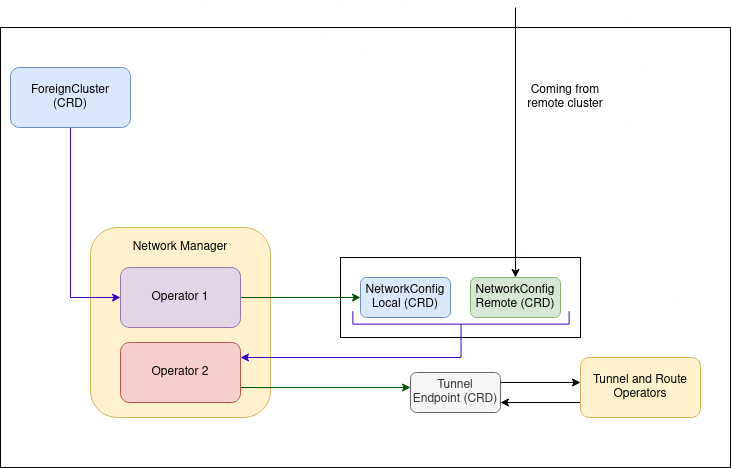

The diagram above was exported from draw.io. Its source (the exported page's mxGraphModel, read from the mxfile embedded in the PNG):
<mxGraphModel dx="1422" dy="885" grid="1" gridSize="10" guides="1" tooltips="1" connect="1" arrows="1" fold="1" page="1" pageScale="1" pageWidth="827" pageHeight="1169" math="0" shadow="0">
  <root>
    <mxCell id="0" />
    <mxCell id="1" parent="0" />
    <mxCell id="2" value="" style="rounded=0;whiteSpace=wrap;html=1;strokeWidth=1;" vertex="1" parent="1">
      <mxGeometry x="70" y="240" width="730" height="440" as="geometry" />
    </mxCell>
    <mxCell id="3" value="" style="group" vertex="1" connectable="0" parent="1">
      <mxGeometry x="410" y="470" width="240" height="169.38" as="geometry" />
    </mxCell>
    <mxCell id="4" value="" style="rounded=0;whiteSpace=wrap;html=1;" vertex="1" parent="3">
      <mxGeometry width="240" height="80" as="geometry" />
    </mxCell>
    <mxCell id="5" value="&lt;div&gt;NetworkConfig&lt;/div&gt;&lt;div&gt;Remote (CRD)&lt;/div&gt;" style="rounded=1;whiteSpace=wrap;html=1;fillColor=#d5e8d4;strokeColor=#82b366;" vertex="1" parent="3">
      <mxGeometry x="130" y="20" width="90" height="40" as="geometry" />
    </mxCell>
    <mxCell id="6" value="&lt;div&gt;NetworkConfig&lt;/div&gt;&lt;div&gt;Local (CRD)&lt;br&gt;&lt;/div&gt;" style="rounded=1;whiteSpace=wrap;html=1;fillColor=#dae8fc;strokeColor=#6c8ebf;" vertex="1" parent="3">
      <mxGeometry x="20" y="20" width="90" height="40" as="geometry" />
    </mxCell>
    <mxCell id="7" value="" style="strokeWidth=1;html=1;shape=mxgraph.flowchart.annotation_1;align=left;pointerEvents=1;rotation=270;fillColor=#6a00ff;strokeColor=#3700CC;fontColor=#ffffff;" vertex="1" parent="3">
      <mxGeometry x="114" y="-48" width="13" height="216.25" as="geometry" />
    </mxCell>
    <mxCell id="8" value="&lt;div&gt;Tunnel&lt;/div&gt;&lt;div&gt;Endpoint (CRD)&lt;br&gt;&lt;/div&gt;" style="rounded=1;whiteSpace=wrap;html=1;fillColor=#f5f5f5;strokeColor=#666666;fontColor=#333333;" vertex="1" parent="3">
      <mxGeometry x="70" y="115" width="90" height="40" as="geometry" />
    </mxCell>
    <mxCell id="9" value="" style="rounded=1;whiteSpace=wrap;html=1;fillColor=#fff2cc;strokeColor=#d6b656;" vertex="1" parent="1">
      <mxGeometry x="160" y="440" width="180" height="190" as="geometry" />
    </mxCell>
    <mxCell id="10" style="edgeStyle=orthogonalEdgeStyle;rounded=0;orthogonalLoop=1;jettySize=auto;html=1;exitX=0.5;exitY=1;exitDx=0;exitDy=0;entryX=0;entryY=0.5;entryDx=0;entryDy=0;fillColor=#6a00ff;strokeColor=#3700CC;" edge="1" source="11" target="13" parent="1">
      <mxGeometry relative="1" as="geometry" />
    </mxCell>
    <mxCell id="11" value="&lt;div&gt;ForeignCluster&lt;/div&gt;&lt;div&gt;(CRD)&lt;br&gt;&lt;/div&gt;" style="rounded=1;whiteSpace=wrap;html=1;fillColor=#dae8fc;strokeColor=#6c8ebf;" vertex="1" parent="1">
      <mxGeometry x="80" y="280" width="120" height="60" as="geometry" />
    </mxCell>
    <mxCell id="12" style="edgeStyle=orthogonalEdgeStyle;rounded=0;orthogonalLoop=1;jettySize=auto;html=1;exitX=1;exitY=0.5;exitDx=0;exitDy=0;entryX=0;entryY=0.5;entryDx=0;entryDy=0;fillColor=#008a00;strokeColor=#005700;" edge="1" source="13" target="6" parent="1">
      <mxGeometry relative="1" as="geometry" />
    </mxCell>
    <mxCell id="13" value="Operator 1" style="rounded=1;whiteSpace=wrap;html=1;fillColor=#e1d5e7;strokeColor=#9673a6;" vertex="1" parent="1">
      <mxGeometry x="190" y="480" width="120" height="60" as="geometry" />
    </mxCell>
    <mxCell id="14" style="edgeStyle=orthogonalEdgeStyle;rounded=0;orthogonalLoop=1;jettySize=auto;html=1;exitX=1;exitY=0.75;exitDx=0;exitDy=0;fillColor=#008a00;strokeColor=#005700;" edge="1" source="15" parent="1">
      <mxGeometry relative="1" as="geometry">
        <mxPoint x="480" y="600" as="targetPoint" />
      </mxGeometry>
    </mxCell>
    <mxCell id="15" value="Operator 2" style="rounded=1;whiteSpace=wrap;html=1;fillColor=#f8cecc;strokeColor=#b85450;" vertex="1" parent="1">
      <mxGeometry x="190" y="555" width="120" height="60" as="geometry" />
    </mxCell>
    <mxCell id="16" value="Network Manager" style="text;html=1;strokeColor=none;fillColor=none;align=center;verticalAlign=middle;whiteSpace=wrap;rounded=0;" vertex="1" parent="1">
      <mxGeometry x="190" y="450" width="120" height="20" as="geometry" />
    </mxCell>
    <mxCell id="17" style="edgeStyle=orthogonalEdgeStyle;rounded=0;orthogonalLoop=1;jettySize=auto;html=1;exitX=0;exitY=0.5;exitDx=0;exitDy=0;exitPerimeter=0;entryX=1;entryY=0.25;entryDx=0;entryDy=0;fillColor=#6a00ff;strokeColor=#3700CC;" edge="1" source="7" target="15" parent="1">
      <mxGeometry relative="1" as="geometry" />
    </mxCell>
    <mxCell id="18" style="edgeStyle=orthogonalEdgeStyle;rounded=0;orthogonalLoop=1;jettySize=auto;html=1;exitX=0.5;exitY=0;exitDx=0;exitDy=0;entryX=0.5;entryY=0;entryDx=0;entryDy=0;" edge="1" target="5" parent="1">
      <mxGeometry relative="1" as="geometry">
        <mxPoint x="585" y="220" as="sourcePoint" />
      </mxGeometry>
    </mxCell>
    <mxCell id="19" value="Coming from remote cluster" style="text;html=1;strokeColor=none;fillColor=none;align=center;verticalAlign=middle;whiteSpace=wrap;rounded=0;" vertex="1" parent="1">
      <mxGeometry x="580" y="295" width="110" height="30" as="geometry" />
    </mxCell>
    <mxCell id="20" style="edgeStyle=orthogonalEdgeStyle;rounded=0;orthogonalLoop=1;jettySize=auto;html=1;exitX=0;exitY=0.75;exitDx=0;exitDy=0;entryX=1;entryY=0.75;entryDx=0;entryDy=0;" edge="1" source="21" target="8" parent="1">
      <mxGeometry relative="1" as="geometry" />
    </mxCell>
    <mxCell id="21" value="&lt;div&gt;Tunnel and Route Operators&lt;br&gt;&lt;/div&gt;" style="rounded=1;whiteSpace=wrap;html=1;strokeWidth=1;fillColor=#fff2cc;strokeColor=#d6b656;" vertex="1" parent="1">
      <mxGeometry x="650" y="570" width="120" height="60" as="geometry" />
    </mxCell>
    <mxCell id="22" style="edgeStyle=orthogonalEdgeStyle;rounded=0;orthogonalLoop=1;jettySize=auto;html=1;exitX=1;exitY=0.25;exitDx=0;exitDy=0;" edge="1" source="8" parent="1">
      <mxGeometry relative="1" as="geometry">
        <mxPoint x="650" y="595" as="targetPoint" />
      </mxGeometry>
    </mxCell>
  </root>
</mxGraphModel>